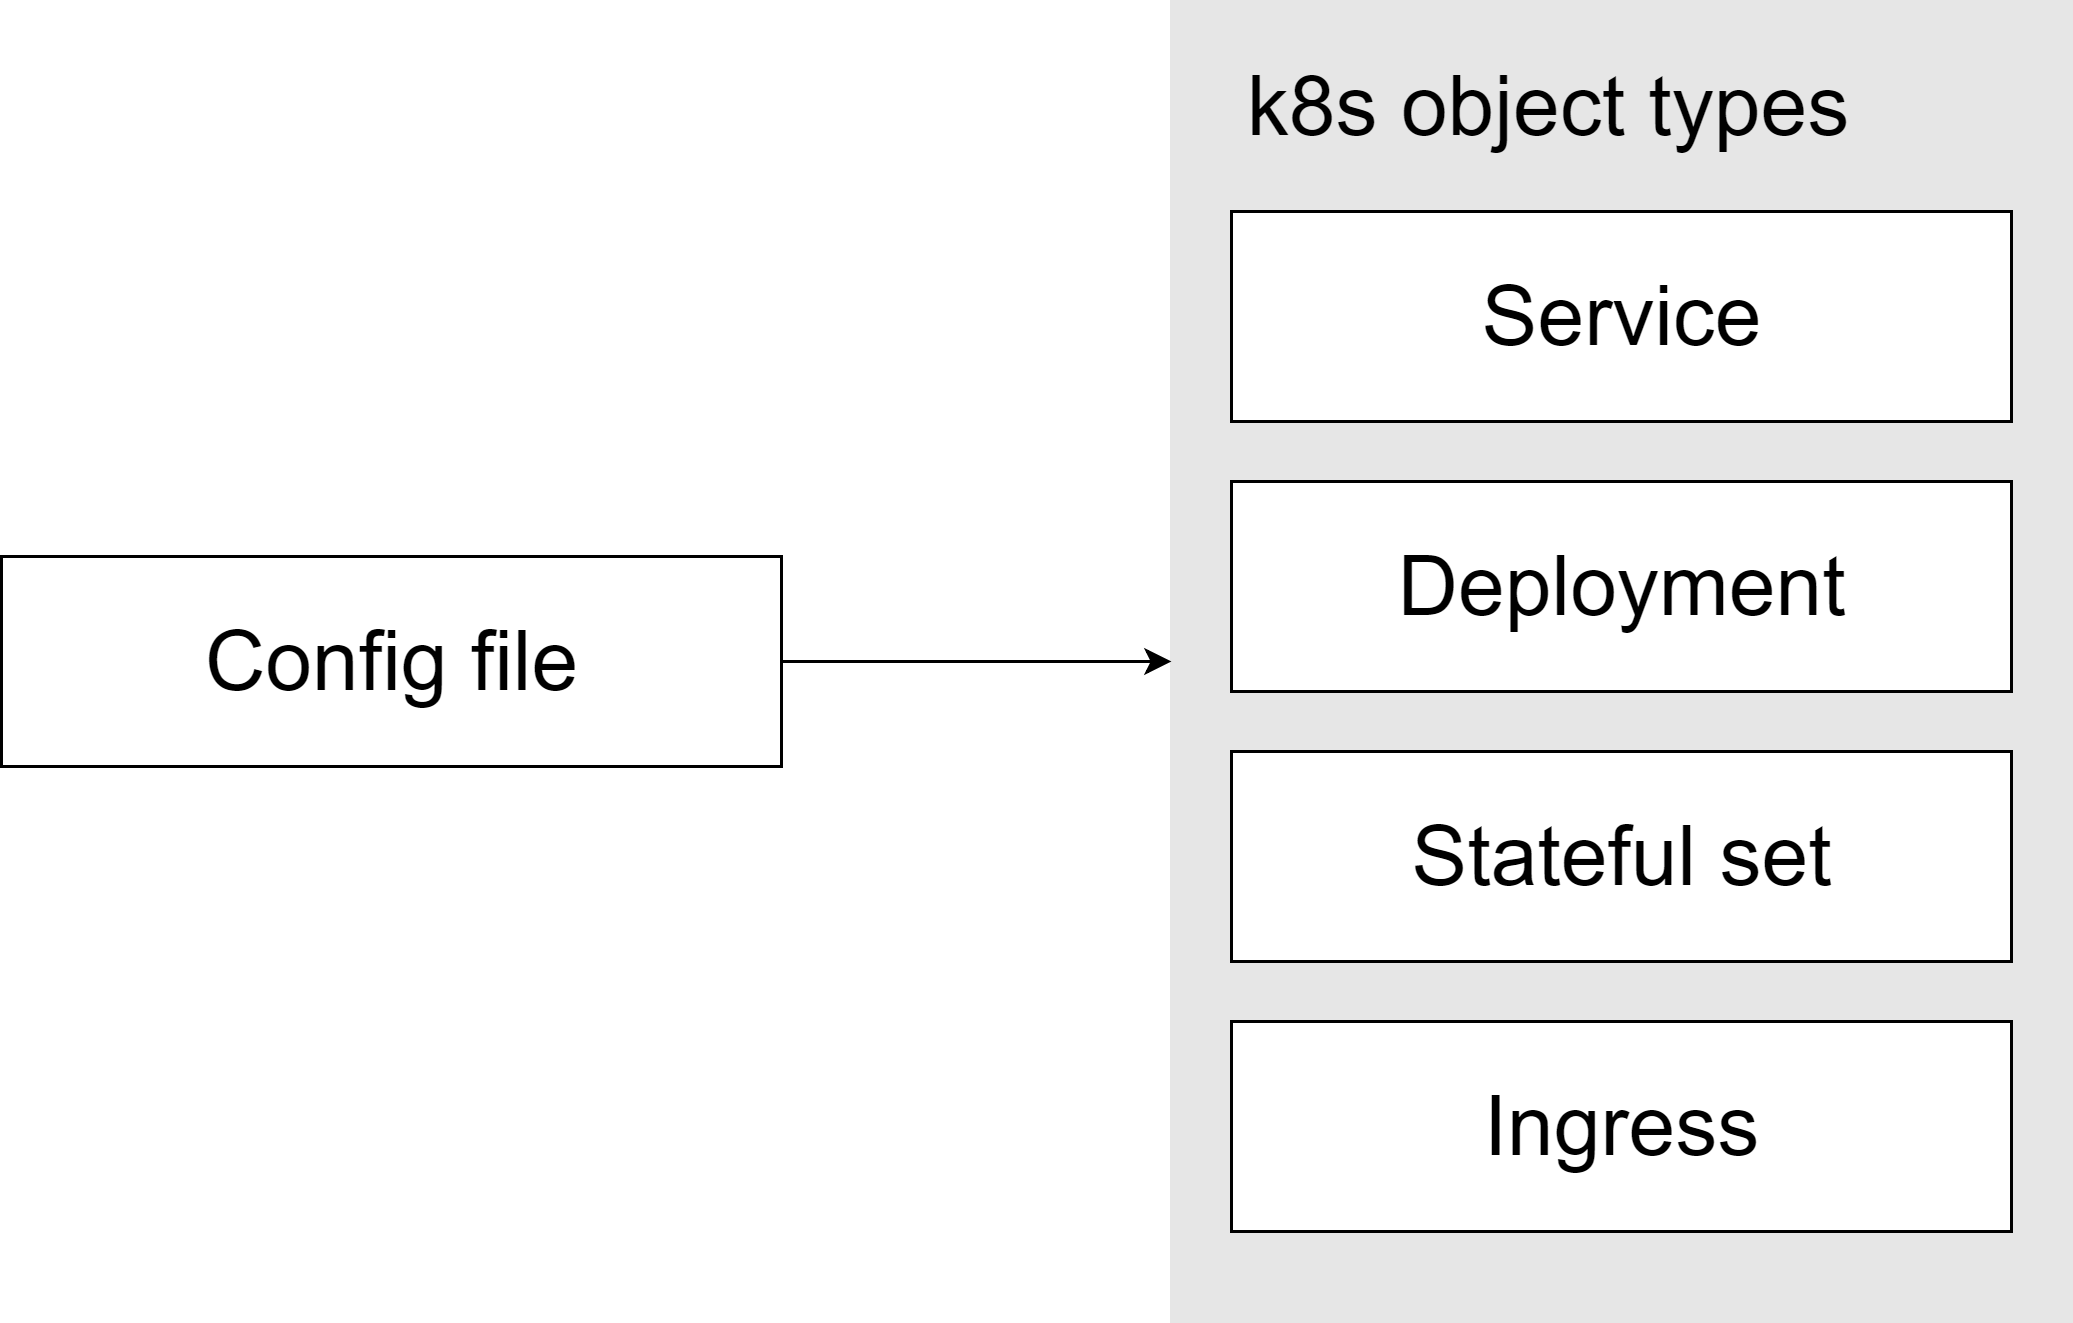

The diagram above was exported from draw.io. Its source (the exported page's mxGraphModel, read from the mxfile embedded in the PNG):
<mxGraphModel dx="1010" dy="533" grid="1" gridSize="10" guides="1" tooltips="1" connect="1" arrows="1" fold="1" page="1" pageScale="1" pageWidth="827" pageHeight="583" math="0" shadow="0">
  <root>
    <mxCell id="r3mZmOvhAhkJP8ozDh4h-0" />
    <mxCell id="r3mZmOvhAhkJP8ozDh4h-1" parent="r3mZmOvhAhkJP8ozDh4h-0" />
    <mxCell id="mZjSZqIiU6d3kkUCfuAz-0" value="" style="rounded=0;whiteSpace=wrap;html=1;fontSize=20;strokeColor=#E6E6E6;fillColor=#E6E6E6;" parent="r3mZmOvhAhkJP8ozDh4h-1" vertex="1">
      <mxGeometry x="460" y="40" width="300" height="440" as="geometry" />
    </mxCell>
    <mxCell id="mZjSZqIiU6d3kkUCfuAz-1" value="Service&lt;br style=&quot;font-size: 28px&quot;&gt;" style="rounded=0;whiteSpace=wrap;html=1;fontSize=28;" parent="r3mZmOvhAhkJP8ozDh4h-1" vertex="1">
      <mxGeometry x="480" y="110" width="260" height="70" as="geometry" />
    </mxCell>
    <mxCell id="mZjSZqIiU6d3kkUCfuAz-2" value="k8s object types" style="text;html=1;strokeColor=none;fillColor=none;align=center;verticalAlign=middle;whiteSpace=wrap;rounded=0;fontSize=28;" parent="r3mZmOvhAhkJP8ozDh4h-1" vertex="1">
      <mxGeometry x="480" y="60" width="210" height="30" as="geometry" />
    </mxCell>
    <mxCell id="mZjSZqIiU6d3kkUCfuAz-3" value="Deployment&lt;br style=&quot;font-size: 28px&quot;&gt;" style="rounded=0;whiteSpace=wrap;html=1;fontSize=28;" parent="r3mZmOvhAhkJP8ozDh4h-1" vertex="1">
      <mxGeometry x="480" y="200" width="260" height="70" as="geometry" />
    </mxCell>
    <mxCell id="mZjSZqIiU6d3kkUCfuAz-10" value="Stateful set&lt;br style=&quot;font-size: 28px&quot;&gt;" style="rounded=0;whiteSpace=wrap;html=1;fontSize=28;" parent="r3mZmOvhAhkJP8ozDh4h-1" vertex="1">
      <mxGeometry x="480" y="290" width="260" height="70" as="geometry" />
    </mxCell>
    <mxCell id="mZjSZqIiU6d3kkUCfuAz-11" value="Ingress&lt;br style=&quot;font-size: 28px&quot;&gt;" style="rounded=0;whiteSpace=wrap;html=1;fontSize=28;" parent="r3mZmOvhAhkJP8ozDh4h-1" vertex="1">
      <mxGeometry x="480" y="380" width="260" height="70" as="geometry" />
    </mxCell>
    <mxCell id="mZjSZqIiU6d3kkUCfuAz-12" value="Config file&lt;br style=&quot;font-size: 28px&quot;&gt;" style="rounded=0;whiteSpace=wrap;html=1;fontSize=28;" parent="r3mZmOvhAhkJP8ozDh4h-1" vertex="1">
      <mxGeometry x="70" y="225" width="260" height="70" as="geometry" />
    </mxCell>
    <mxCell id="mZjSZqIiU6d3kkUCfuAz-13" value="" style="endArrow=classic;html=1;fontSize=28;exitX=1;exitY=0.5;exitDx=0;exitDy=0;entryX=0;entryY=0.5;entryDx=0;entryDy=0;" parent="r3mZmOvhAhkJP8ozDh4h-1" source="mZjSZqIiU6d3kkUCfuAz-12" target="mZjSZqIiU6d3kkUCfuAz-0" edge="1">
      <mxGeometry width="50" height="50" relative="1" as="geometry">
        <mxPoint x="350" y="390" as="sourcePoint" />
        <mxPoint x="400" y="340" as="targetPoint" />
      </mxGeometry>
    </mxCell>
  </root>
</mxGraphModel>